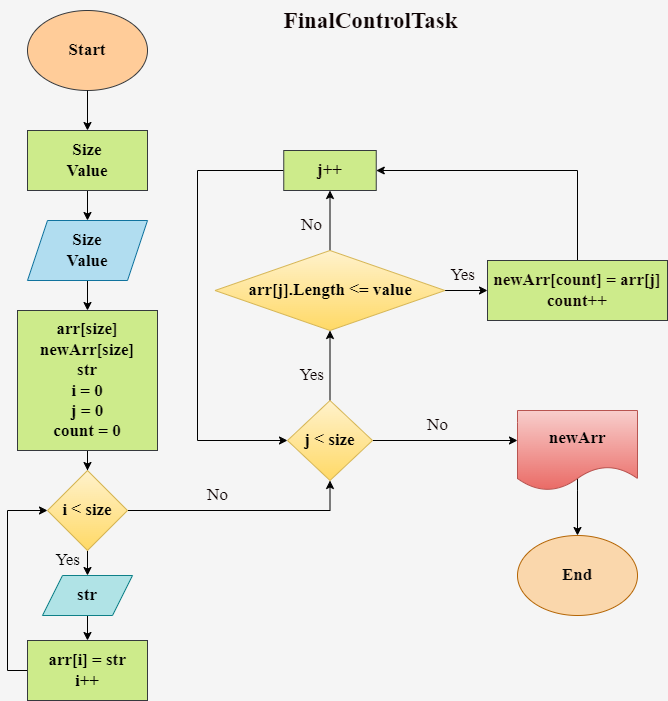

The diagram above was exported from draw.io. Its source (the exported page's mxGraphModel, read from the mxfile embedded in the PNG):
<mxGraphModel dx="794" dy="509" grid="1" gridSize="10" guides="1" tooltips="1" connect="1" arrows="1" fold="1" page="1" pageScale="1" pageWidth="827" pageHeight="1169" background="#F5F5F5" math="0" shadow="0">
  <root>
    <mxCell id="0" />
    <mxCell id="1" parent="0" />
    <mxCell id="a564rIul8eHl8BIDv3aN-52" value="" style="endArrow=classic;html=1;rounded=0;fontFamily=Times New Roman;fontSize=17;fontColor=#0d0202;entryX=0.5;entryY=0;entryDx=0;entryDy=0;" edge="1" parent="1" source="a564rIul8eHl8BIDv3aN-23" target="a564rIul8eHl8BIDv3aN-24">
      <mxGeometry width="50" height="50" relative="1" as="geometry">
        <mxPoint x="460" y="565" as="sourcePoint" />
        <mxPoint x="510" y="515" as="targetPoint" />
        <Array as="points">
          <mxPoint x="610" y="470" />
          <mxPoint x="610" y="490" />
        </Array>
      </mxGeometry>
    </mxCell>
    <mxCell id="a564rIul8eHl8BIDv3aN-1" value="&lt;font style=&quot;font-size: 17px;&quot; face=&quot;Times New Roman&quot;&gt;Start&lt;/font&gt;" style="ellipse;whiteSpace=wrap;html=1;fillColor=#ffcc99;strokeColor=#36393d;fontStyle=1" vertex="1" parent="1">
      <mxGeometry x="60" y="10" width="120" height="80" as="geometry" />
    </mxCell>
    <mxCell id="a564rIul8eHl8BIDv3aN-2" value="" style="endArrow=classic;html=1;rounded=0;fontFamily=Times New Roman;fontSize=17;exitX=0.5;exitY=1;exitDx=0;exitDy=0;" edge="1" parent="1" source="a564rIul8eHl8BIDv3aN-1">
      <mxGeometry width="50" height="50" relative="1" as="geometry">
        <mxPoint x="380" y="290" as="sourcePoint" />
        <mxPoint x="120" y="130" as="targetPoint" />
      </mxGeometry>
    </mxCell>
    <mxCell id="a564rIul8eHl8BIDv3aN-6" style="edgeStyle=orthogonalEdgeStyle;rounded=0;orthogonalLoop=1;jettySize=auto;html=1;exitX=0.5;exitY=1;exitDx=0;exitDy=0;entryX=0.5;entryY=0;entryDx=0;entryDy=0;fontFamily=Times New Roman;fontSize=17;fontColor=default;" edge="1" parent="1" source="a564rIul8eHl8BIDv3aN-3" target="a564rIul8eHl8BIDv3aN-5">
      <mxGeometry relative="1" as="geometry" />
    </mxCell>
    <mxCell id="a564rIul8eHl8BIDv3aN-3" value="&lt;b&gt;Size&lt;br&gt;Value&lt;/b&gt;" style="rounded=0;whiteSpace=wrap;html=1;fontFamily=Times New Roman;fontSize=17;fillColor=#cdeb8b;strokeColor=#36393d;" vertex="1" parent="1">
      <mxGeometry x="60" y="130" width="120" height="60" as="geometry" />
    </mxCell>
    <mxCell id="a564rIul8eHl8BIDv3aN-9" style="edgeStyle=orthogonalEdgeStyle;rounded=0;orthogonalLoop=1;jettySize=auto;html=1;exitX=0.5;exitY=1;exitDx=0;exitDy=0;entryX=0.5;entryY=0;entryDx=0;entryDy=0;fontFamily=Times New Roman;fontSize=17;fontColor=default;" edge="1" parent="1" source="a564rIul8eHl8BIDv3aN-5" target="a564rIul8eHl8BIDv3aN-8">
      <mxGeometry relative="1" as="geometry" />
    </mxCell>
    <mxCell id="a564rIul8eHl8BIDv3aN-5" value="&lt;b&gt;Size&lt;br&gt;Value&lt;/b&gt;" style="shape=parallelogram;perimeter=parallelogramPerimeter;whiteSpace=wrap;html=1;fixedSize=1;rounded=0;strokeColor=#10739e;fontFamily=Times New Roman;fontSize=17;fillColor=#b1ddf0;" vertex="1" parent="1">
      <mxGeometry x="60" y="220" width="120" height="60" as="geometry" />
    </mxCell>
    <mxCell id="a564rIul8eHl8BIDv3aN-14" style="edgeStyle=orthogonalEdgeStyle;rounded=0;orthogonalLoop=1;jettySize=auto;html=1;exitX=0.5;exitY=1;exitDx=0;exitDy=0;fontFamily=Times New Roman;fontSize=17;fontColor=default;" edge="1" parent="1" source="a564rIul8eHl8BIDv3aN-8" target="a564rIul8eHl8BIDv3aN-10">
      <mxGeometry relative="1" as="geometry" />
    </mxCell>
    <mxCell id="a564rIul8eHl8BIDv3aN-8" value="&lt;b&gt;arr[size]&lt;br&gt;newArr[size]&lt;br&gt;str&lt;/b&gt;&lt;br&gt;&lt;b&gt;i = 0&lt;br&gt;j = 0&lt;br&gt;count = 0&lt;/b&gt;" style="whiteSpace=wrap;html=1;aspect=fixed;rounded=0;strokeColor=#36393d;fontFamily=Times New Roman;fontSize=17;fontColor=default;fillColor=#cdeb8b;" vertex="1" parent="1">
      <mxGeometry x="50" y="310" width="140" height="140" as="geometry" />
    </mxCell>
    <mxCell id="a564rIul8eHl8BIDv3aN-15" style="edgeStyle=orthogonalEdgeStyle;rounded=0;orthogonalLoop=1;jettySize=auto;html=1;exitX=0.5;exitY=1;exitDx=0;exitDy=0;entryX=0.5;entryY=0;entryDx=0;entryDy=0;fontFamily=Times New Roman;fontSize=17;fontColor=default;" edge="1" parent="1" source="a564rIul8eHl8BIDv3aN-10" target="a564rIul8eHl8BIDv3aN-11">
      <mxGeometry relative="1" as="geometry" />
    </mxCell>
    <mxCell id="a564rIul8eHl8BIDv3aN-36" style="edgeStyle=orthogonalEdgeStyle;rounded=0;orthogonalLoop=1;jettySize=auto;html=1;exitX=1;exitY=0.5;exitDx=0;exitDy=0;entryX=0.5;entryY=1;entryDx=0;entryDy=0;fontFamily=Times New Roman;fontSize=17;fontColor=#0d0202;" edge="1" parent="1" source="a564rIul8eHl8BIDv3aN-10" target="a564rIul8eHl8BIDv3aN-21">
      <mxGeometry relative="1" as="geometry" />
    </mxCell>
    <mxCell id="a564rIul8eHl8BIDv3aN-10" value="&lt;b&gt;i &amp;lt; size&lt;/b&gt;" style="rhombus;whiteSpace=wrap;html=1;rounded=0;strokeColor=#d6b656;fontFamily=Times New Roman;fontSize=17;fillColor=#fff2cc;gradientColor=#ffd966;" vertex="1" parent="1">
      <mxGeometry x="80" y="470" width="80" height="80" as="geometry" />
    </mxCell>
    <mxCell id="a564rIul8eHl8BIDv3aN-17" style="edgeStyle=orthogonalEdgeStyle;rounded=0;orthogonalLoop=1;jettySize=auto;html=1;exitX=0.5;exitY=1;exitDx=0;exitDy=0;entryX=0.5;entryY=0;entryDx=0;entryDy=0;fontFamily=Times New Roman;fontSize=17;fontColor=default;" edge="1" parent="1" source="a564rIul8eHl8BIDv3aN-11" target="a564rIul8eHl8BIDv3aN-12">
      <mxGeometry relative="1" as="geometry" />
    </mxCell>
    <mxCell id="a564rIul8eHl8BIDv3aN-11" value="&lt;b&gt;str&lt;/b&gt;" style="shape=parallelogram;perimeter=parallelogramPerimeter;whiteSpace=wrap;html=1;fixedSize=1;rounded=0;strokeColor=#0e8088;fontFamily=Times New Roman;fontSize=17;fillColor=#b0e3e6;" vertex="1" parent="1">
      <mxGeometry x="75" y="575" width="90" height="40" as="geometry" />
    </mxCell>
    <mxCell id="a564rIul8eHl8BIDv3aN-18" style="edgeStyle=orthogonalEdgeStyle;rounded=0;orthogonalLoop=1;jettySize=auto;html=1;exitX=0;exitY=0.5;exitDx=0;exitDy=0;entryX=0;entryY=0.5;entryDx=0;entryDy=0;fontFamily=Times New Roman;fontSize=17;fontColor=default;" edge="1" parent="1" source="a564rIul8eHl8BIDv3aN-12" target="a564rIul8eHl8BIDv3aN-10">
      <mxGeometry relative="1" as="geometry" />
    </mxCell>
    <mxCell id="a564rIul8eHl8BIDv3aN-12" value="&lt;b&gt;arr[i] = str&lt;br&gt;i++&lt;/b&gt;" style="rounded=0;whiteSpace=wrap;html=1;strokeColor=#36393d;fontFamily=Times New Roman;fontSize=17;fontColor=default;fillColor=#cdeb8b;" vertex="1" parent="1">
      <mxGeometry x="60" y="640" width="120" height="60" as="geometry" />
    </mxCell>
    <mxCell id="a564rIul8eHl8BIDv3aN-20" value="Yes" style="text;html=1;align=center;verticalAlign=middle;resizable=0;points=[];autosize=1;strokeColor=none;fillColor=none;fontSize=17;fontFamily=Times New Roman;fontColor=default;" vertex="1" parent="1">
      <mxGeometry x="75" y="545" width="50" height="30" as="geometry" />
    </mxCell>
    <mxCell id="a564rIul8eHl8BIDv3aN-39" style="edgeStyle=orthogonalEdgeStyle;rounded=0;orthogonalLoop=1;jettySize=auto;html=1;exitX=0.5;exitY=0;exitDx=0;exitDy=0;entryX=0.5;entryY=1;entryDx=0;entryDy=0;fontFamily=Times New Roman;fontSize=17;fontColor=#0d0202;" edge="1" parent="1" source="a564rIul8eHl8BIDv3aN-21" target="a564rIul8eHl8BIDv3aN-22">
      <mxGeometry relative="1" as="geometry" />
    </mxCell>
    <mxCell id="a564rIul8eHl8BIDv3aN-50" style="edgeStyle=orthogonalEdgeStyle;rounded=0;orthogonalLoop=1;jettySize=auto;html=1;exitX=1;exitY=0.5;exitDx=0;exitDy=0;entryX=0;entryY=0.375;entryDx=0;entryDy=0;entryPerimeter=0;fontFamily=Times New Roman;fontSize=17;fontColor=#0d0202;" edge="1" parent="1" source="a564rIul8eHl8BIDv3aN-21" target="a564rIul8eHl8BIDv3aN-23">
      <mxGeometry relative="1" as="geometry" />
    </mxCell>
    <mxCell id="a564rIul8eHl8BIDv3aN-21" value="&lt;b&gt;j &amp;lt; size&lt;/b&gt;" style="rhombus;whiteSpace=wrap;html=1;rounded=0;strokeColor=#d6b656;fontFamily=Times New Roman;fontSize=17;fillColor=#fff2cc;gradientColor=#ffd966;" vertex="1" parent="1">
      <mxGeometry x="320" y="400" width="85" height="80" as="geometry" />
    </mxCell>
    <mxCell id="a564rIul8eHl8BIDv3aN-47" style="edgeStyle=orthogonalEdgeStyle;rounded=0;orthogonalLoop=1;jettySize=auto;html=1;exitX=1;exitY=0.5;exitDx=0;exitDy=0;entryX=0;entryY=0.5;entryDx=0;entryDy=0;fontFamily=Times New Roman;fontSize=17;fontColor=#0d0202;" edge="1" parent="1" source="a564rIul8eHl8BIDv3aN-22" target="a564rIul8eHl8BIDv3aN-26">
      <mxGeometry relative="1" as="geometry" />
    </mxCell>
    <mxCell id="a564rIul8eHl8BIDv3aN-55" style="edgeStyle=orthogonalEdgeStyle;rounded=0;orthogonalLoop=1;jettySize=auto;html=1;exitX=0.5;exitY=0;exitDx=0;exitDy=0;entryX=0.5;entryY=1;entryDx=0;entryDy=0;fontFamily=Times New Roman;fontSize=23;fontColor=#0d0202;" edge="1" parent="1" source="a564rIul8eHl8BIDv3aN-22" target="a564rIul8eHl8BIDv3aN-25">
      <mxGeometry relative="1" as="geometry" />
    </mxCell>
    <mxCell id="a564rIul8eHl8BIDv3aN-22" value="&lt;b&gt;arr[j].Length &amp;lt;= value&lt;/b&gt;" style="rhombus;whiteSpace=wrap;html=1;rounded=0;strokeColor=#d6b656;fontFamily=Times New Roman;fontSize=17;fillColor=#fff2cc;gradientColor=#ffd966;" vertex="1" parent="1">
      <mxGeometry x="247.5" y="250" width="230" height="80" as="geometry" />
    </mxCell>
    <mxCell id="a564rIul8eHl8BIDv3aN-23" value="&lt;b&gt;newArr&lt;/b&gt;" style="shape=document;whiteSpace=wrap;html=1;boundedLbl=1;rounded=0;strokeColor=#b85450;fontFamily=Times New Roman;fontSize=17;fillColor=#f8cecc;gradientColor=#ea6b66;" vertex="1" parent="1">
      <mxGeometry x="550" y="410" width="120" height="80" as="geometry" />
    </mxCell>
    <mxCell id="a564rIul8eHl8BIDv3aN-24" value="&lt;b&gt;&lt;font color=&quot;#080808&quot;&gt;End&lt;/font&gt;&lt;/b&gt;" style="ellipse;whiteSpace=wrap;html=1;rounded=0;strokeColor=#b46504;fontFamily=Times New Roman;fontSize=17;fillColor=#fad7ac;" vertex="1" parent="1">
      <mxGeometry x="550" y="535" width="120" height="80" as="geometry" />
    </mxCell>
    <mxCell id="a564rIul8eHl8BIDv3aN-44" style="edgeStyle=orthogonalEdgeStyle;rounded=0;orthogonalLoop=1;jettySize=auto;html=1;exitX=0;exitY=0.5;exitDx=0;exitDy=0;entryX=0;entryY=0.5;entryDx=0;entryDy=0;fontFamily=Times New Roman;fontSize=17;fontColor=#0d0202;" edge="1" parent="1" source="a564rIul8eHl8BIDv3aN-25" target="a564rIul8eHl8BIDv3aN-21">
      <mxGeometry relative="1" as="geometry">
        <Array as="points">
          <mxPoint x="230" y="170" />
          <mxPoint x="230" y="440" />
        </Array>
      </mxGeometry>
    </mxCell>
    <mxCell id="a564rIul8eHl8BIDv3aN-25" value="&lt;b&gt;j++&lt;/b&gt;" style="rounded=0;whiteSpace=wrap;html=1;strokeColor=#36393d;fontFamily=Times New Roman;fontSize=17;fontColor=#0d0202;fillColor=#cdeb8b;" vertex="1" parent="1">
      <mxGeometry x="316.25" y="150" width="92.5" height="40" as="geometry" />
    </mxCell>
    <mxCell id="a564rIul8eHl8BIDv3aN-46" style="edgeStyle=orthogonalEdgeStyle;rounded=0;orthogonalLoop=1;jettySize=auto;html=1;exitX=0.5;exitY=0;exitDx=0;exitDy=0;entryX=1;entryY=0.5;entryDx=0;entryDy=0;fontFamily=Times New Roman;fontSize=17;fontColor=#0d0202;" edge="1" parent="1" source="a564rIul8eHl8BIDv3aN-26" target="a564rIul8eHl8BIDv3aN-25">
      <mxGeometry relative="1" as="geometry" />
    </mxCell>
    <mxCell id="a564rIul8eHl8BIDv3aN-26" value="&lt;b&gt;newArr[count] = arr[j]&lt;br&gt;count++&lt;/b&gt;" style="rounded=0;whiteSpace=wrap;html=1;strokeColor=#36393d;fontFamily=Times New Roman;fontSize=17;fontColor=#0d0202;fillColor=#cdeb8b;" vertex="1" parent="1">
      <mxGeometry x="520" y="260" width="180" height="60" as="geometry" />
    </mxCell>
    <mxCell id="a564rIul8eHl8BIDv3aN-28" value="No" style="text;html=1;align=center;verticalAlign=middle;resizable=0;points=[];autosize=1;strokeColor=none;fillColor=none;fontSize=17;fontFamily=Times New Roman;fontColor=#0d0202;" vertex="1" parent="1">
      <mxGeometry x="230" y="480" width="40" height="30" as="geometry" />
    </mxCell>
    <mxCell id="a564rIul8eHl8BIDv3aN-30" value="No" style="text;html=1;align=center;verticalAlign=middle;resizable=0;points=[];autosize=1;strokeColor=none;fillColor=none;fontSize=17;fontFamily=Times New Roman;fontColor=#0d0202;" vertex="1" parent="1">
      <mxGeometry x="450" y="410" width="40" height="30" as="geometry" />
    </mxCell>
    <mxCell id="a564rIul8eHl8BIDv3aN-33" value="Yes" style="text;html=1;align=center;verticalAlign=middle;resizable=0;points=[];autosize=1;strokeColor=none;fillColor=none;fontSize=17;fontFamily=Times New Roman;fontColor=#0d0202;" vertex="1" parent="1">
      <mxGeometry x="318.5" y="360" width="50" height="30" as="geometry" />
    </mxCell>
    <mxCell id="a564rIul8eHl8BIDv3aN-35" value="No" style="text;html=1;align=center;verticalAlign=middle;resizable=0;points=[];autosize=1;strokeColor=none;fillColor=none;fontSize=17;fontFamily=Times New Roman;fontColor=#0d0202;" vertex="1" parent="1">
      <mxGeometry x="323.5" y="210" width="40" height="30" as="geometry" />
    </mxCell>
    <mxCell id="a564rIul8eHl8BIDv3aN-48" value="Yes" style="text;html=1;align=center;verticalAlign=middle;resizable=0;points=[];autosize=1;strokeColor=none;fillColor=none;fontSize=17;fontFamily=Times New Roman;fontColor=#0d0202;" vertex="1" parent="1">
      <mxGeometry x="470" y="260" width="50" height="30" as="geometry" />
    </mxCell>
    <mxCell id="a564rIul8eHl8BIDv3aN-53" value="&lt;b&gt;&lt;font style=&quot;font-size: 23px;&quot;&gt;FinalControlTask&lt;/font&gt;&lt;/b&gt;" style="text;html=1;align=center;verticalAlign=middle;resizable=0;points=[];autosize=1;strokeColor=none;fillColor=none;fontSize=17;fontFamily=Times New Roman;fontColor=#0d0202;" vertex="1" parent="1">
      <mxGeometry x="302.5" width="200" height="40" as="geometry" />
    </mxCell>
  </root>
</mxGraphModel>